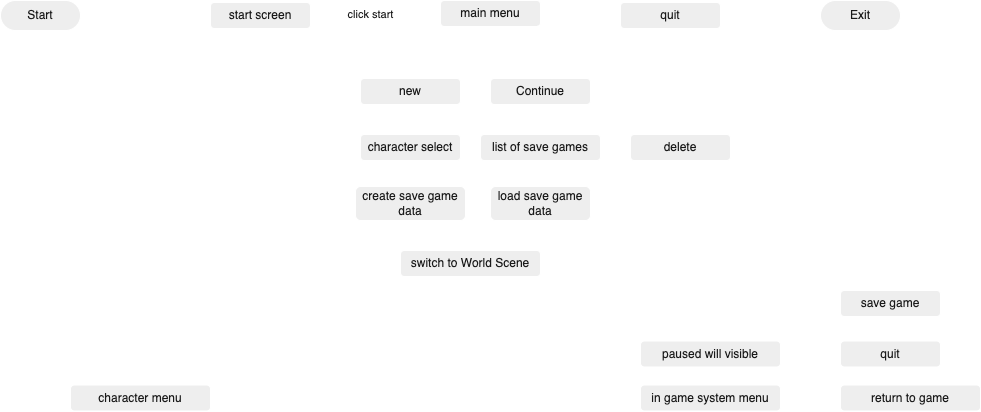

The diagram above was exported from draw.io. Its source (the exported page's mxGraphModel, read from the mxfile embedded in the PNG):
<mxGraphModel dx="2860" dy="1169" grid="1" gridSize="10" guides="1" tooltips="1" connect="1" arrows="1" fold="1" page="1" pageScale="1" pageWidth="1169" pageHeight="827" math="0" shadow="0">
  <root>
    <mxCell id="0" />
    <mxCell id="1" parent="0" />
    <mxCell id="ngPG5QUaVz7uxNA18bzF-5" value="" style="edgeStyle=none;html=1;" edge="1" parent="1" source="ngPG5QUaVz7uxNA18bzF-1" target="ngPG5QUaVz7uxNA18bzF-4">
      <mxGeometry relative="1" as="geometry" />
    </mxCell>
    <mxCell id="ngPG5QUaVz7uxNA18bzF-6" value="Press A" style="edgeLabel;html=1;align=center;verticalAlign=middle;resizable=0;points=[];" vertex="1" connectable="0" parent="ngPG5QUaVz7uxNA18bzF-5">
      <mxGeometry x="-0.375" y="1" relative="1" as="geometry">
        <mxPoint x="26" y="1" as="offset" />
      </mxGeometry>
    </mxCell>
    <mxCell id="ngPG5QUaVz7uxNA18bzF-1" value="Show Start Screen" style="rounded=1;whiteSpace=wrap;html=1;fillColor=#1ba1e2;fontColor=#ffffff;strokeColor=#006EAF;" vertex="1" parent="1">
      <mxGeometry x="-895" y="160" width="130" height="26" as="geometry" />
    </mxCell>
    <mxCell id="ngPG5QUaVz7uxNA18bzF-3" style="edgeStyle=none;html=1;" edge="1" parent="1" source="ngPG5QUaVz7uxNA18bzF-2" target="ngPG5QUaVz7uxNA18bzF-1">
      <mxGeometry relative="1" as="geometry">
        <mxPoint x="-940" y="200" as="targetPoint" />
      </mxGeometry>
    </mxCell>
    <mxCell id="ngPG5QUaVz7uxNA18bzF-2" value="Game Launch" style="rounded=1;whiteSpace=wrap;html=1;arcSize=50;fillColor=#008a00;fontColor=#ffffff;strokeColor=#005700;" vertex="1" parent="1">
      <mxGeometry x="-1070" y="156" width="100" height="30" as="geometry" />
    </mxCell>
    <mxCell id="ngPG5QUaVz7uxNA18bzF-11" value="" style="edgeStyle=none;html=1;" edge="1" parent="1" source="ngPG5QUaVz7uxNA18bzF-4" target="ngPG5QUaVz7uxNA18bzF-10">
      <mxGeometry relative="1" as="geometry" />
    </mxCell>
    <mxCell id="ngPG5QUaVz7uxNA18bzF-4" value="Hide Start Screen" style="rounded=1;whiteSpace=wrap;html=1;" vertex="1" parent="1">
      <mxGeometry x="-640" y="160" width="130" height="26" as="geometry" />
    </mxCell>
    <mxCell id="ngPG5QUaVz7uxNA18bzF-13" value="" style="edgeStyle=none;html=1;entryX=0;entryY=0.5;entryDx=0;entryDy=0;" edge="1" parent="1" source="ngPG5QUaVz7uxNA18bzF-10" target="ngPG5QUaVz7uxNA18bzF-12">
      <mxGeometry relative="1" as="geometry" />
    </mxCell>
    <mxCell id="ngPG5QUaVz7uxNA18bzF-14" style="edgeStyle=none;html=1;entryX=0;entryY=0.5;entryDx=0;entryDy=0;" edge="1" parent="1" source="ngPG5QUaVz7uxNA18bzF-10" target="ngPG5QUaVz7uxNA18bzF-17">
      <mxGeometry relative="1" as="geometry">
        <mxPoint x="-280" y="440.0000000000002" as="targetPoint" />
      </mxGeometry>
    </mxCell>
    <mxCell id="ngPG5QUaVz7uxNA18bzF-15" style="edgeStyle=none;html=1;entryX=0;entryY=0.5;entryDx=0;entryDy=0;" edge="1" parent="1" source="ngPG5QUaVz7uxNA18bzF-10" target="ngPG5QUaVz7uxNA18bzF-18">
      <mxGeometry relative="1" as="geometry">
        <mxPoint x="-330" y="520.0000000000002" as="targetPoint" />
      </mxGeometry>
    </mxCell>
    <mxCell id="ngPG5QUaVz7uxNA18bzF-16" style="edgeStyle=none;html=1;entryX=0;entryY=0.5;entryDx=0;entryDy=0;" edge="1" parent="1" source="ngPG5QUaVz7uxNA18bzF-10" target="ngPG5QUaVz7uxNA18bzF-19">
      <mxGeometry relative="1" as="geometry">
        <mxPoint x="-390" y="560.0000000000002" as="targetPoint" />
      </mxGeometry>
    </mxCell>
    <mxCell id="ngPG5QUaVz7uxNA18bzF-21" style="edgeStyle=none;html=1;entryX=0;entryY=0.5;entryDx=0;entryDy=0;" edge="1" parent="1" source="ngPG5QUaVz7uxNA18bzF-10" target="ngPG5QUaVz7uxNA18bzF-20">
      <mxGeometry relative="1" as="geometry" />
    </mxCell>
    <mxCell id="ngPG5QUaVz7uxNA18bzF-26" style="edgeStyle=none;html=1;entryX=0;entryY=0.5;entryDx=0;entryDy=0;" edge="1" parent="1" source="ngPG5QUaVz7uxNA18bzF-10" target="ngPG5QUaVz7uxNA18bzF-22">
      <mxGeometry relative="1" as="geometry" />
    </mxCell>
    <mxCell id="ngPG5QUaVz7uxNA18bzF-27" style="edgeStyle=none;html=1;entryX=0;entryY=0.5;entryDx=0;entryDy=0;" edge="1" parent="1" source="ngPG5QUaVz7uxNA18bzF-10" target="ngPG5QUaVz7uxNA18bzF-23">
      <mxGeometry relative="1" as="geometry" />
    </mxCell>
    <mxCell id="ngPG5QUaVz7uxNA18bzF-10" value="Show Menu" style="rounded=1;whiteSpace=wrap;html=1;fillColor=#1ba1e2;fontColor=#ffffff;strokeColor=#006EAF;" vertex="1" parent="1">
      <mxGeometry x="-640" y="412" width="130" height="26" as="geometry" />
    </mxCell>
    <mxCell id="ngPG5QUaVz7uxNA18bzF-12" value="Continue" style="rounded=1;whiteSpace=wrap;html=1;fontColor=light-dark(#000000,#636363);" vertex="1" parent="1">
      <mxGeometry x="-290" y="326" width="130" height="26" as="geometry" />
    </mxCell>
    <mxCell id="ngPG5QUaVz7uxNA18bzF-30" style="edgeStyle=none;html=1;entryX=0;entryY=0.5;entryDx=0;entryDy=0;" edge="1" parent="1" source="ngPG5QUaVz7uxNA18bzF-17" target="ngPG5QUaVz7uxNA18bzF-107">
      <mxGeometry relative="1" as="geometry">
        <mxPoint x="-65" y="386.0000000000002" as="targetPoint" />
      </mxGeometry>
    </mxCell>
    <mxCell id="ngPG5QUaVz7uxNA18bzF-17" value="New Game" style="rounded=1;whiteSpace=wrap;html=1;" vertex="1" parent="1">
      <mxGeometry x="-290" y="373" width="130" height="26" as="geometry" />
    </mxCell>
    <mxCell id="ngPG5QUaVz7uxNA18bzF-31" style="edgeStyle=none;html=1;entryX=0;entryY=0.5;entryDx=0;entryDy=0;" edge="1" parent="1" source="ngPG5QUaVz7uxNA18bzF-18" target="ngPG5QUaVz7uxNA18bzF-58">
      <mxGeometry relative="1" as="geometry">
        <mxPoint x="-65" y="439.0000000000002" as="targetPoint" />
      </mxGeometry>
    </mxCell>
    <mxCell id="ngPG5QUaVz7uxNA18bzF-18" value="Load Game" style="rounded=1;whiteSpace=wrap;html=1;" vertex="1" parent="1">
      <mxGeometry x="-290" y="426" width="130" height="26" as="geometry" />
    </mxCell>
    <mxCell id="ngPG5QUaVz7uxNA18bzF-19" value="Credits" style="rounded=1;whiteSpace=wrap;html=1;fontColor=light-dark(#000000,#6E6E6E);" vertex="1" parent="1">
      <mxGeometry x="-290" y="476" width="130" height="26" as="geometry" />
    </mxCell>
    <mxCell id="ngPG5QUaVz7uxNA18bzF-20" value="Settings" style="rounded=1;whiteSpace=wrap;html=1;fontColor=light-dark(#000000,#6E6E6E);" vertex="1" parent="1">
      <mxGeometry x="-290" y="526" width="130" height="26" as="geometry" />
    </mxCell>
    <mxCell id="ngPG5QUaVz7uxNA18bzF-33" value="" style="edgeStyle=none;html=1;" edge="1" parent="1" source="ngPG5QUaVz7uxNA18bzF-22" target="ngPG5QUaVz7uxNA18bzF-32">
      <mxGeometry relative="1" as="geometry" />
    </mxCell>
    <mxCell id="ngPG5QUaVz7uxNA18bzF-22" value="Back to Title" style="rounded=1;whiteSpace=wrap;html=1;" vertex="1" parent="1">
      <mxGeometry x="-295" y="620" width="130" height="26" as="geometry" />
    </mxCell>
    <mxCell id="ngPG5QUaVz7uxNA18bzF-25" style="edgeStyle=none;html=1;" edge="1" parent="1" source="ngPG5QUaVz7uxNA18bzF-23" target="ngPG5QUaVz7uxNA18bzF-24">
      <mxGeometry relative="1" as="geometry" />
    </mxCell>
    <mxCell id="ngPG5QUaVz7uxNA18bzF-23" value="Quit" style="rounded=1;whiteSpace=wrap;html=1;" vertex="1" parent="1">
      <mxGeometry x="-290" y="570" width="130" height="26" as="geometry" />
    </mxCell>
    <mxCell id="ngPG5QUaVz7uxNA18bzF-24" value="Exit" style="rounded=1;whiteSpace=wrap;html=1;arcSize=50;fillColor=#e51400;fontColor=#ffffff;strokeColor=#B20000;" vertex="1" parent="1">
      <mxGeometry x="-120" y="572" width="80" height="30" as="geometry" />
    </mxCell>
    <mxCell id="ngPG5QUaVz7uxNA18bzF-34" style="edgeStyle=none;html=1;" edge="1" parent="1" source="ngPG5QUaVz7uxNA18bzF-32" target="ngPG5QUaVz7uxNA18bzF-1">
      <mxGeometry relative="1" as="geometry">
        <mxPoint x="-660" y="380.0000000000002" as="targetPoint" />
        <Array as="points">
          <mxPoint x="-830" y="680" />
        </Array>
      </mxGeometry>
    </mxCell>
    <mxCell id="ngPG5QUaVz7uxNA18bzF-32" value="Hide Menu" style="rounded=1;whiteSpace=wrap;html=1;fillColor=#1ba1e2;fontColor=#ffffff;strokeColor=#006EAF;" vertex="1" parent="1">
      <mxGeometry x="-295" y="670" width="130" height="26" as="geometry" />
    </mxCell>
    <mxCell id="ngPG5QUaVz7uxNA18bzF-47" value="" style="edgeStyle=none;html=1;entryX=0;entryY=0.5;entryDx=0;entryDy=0;" edge="1" parent="1" source="ngPG5QUaVz7uxNA18bzF-35" target="ngPG5QUaVz7uxNA18bzF-53">
      <mxGeometry relative="1" as="geometry">
        <mxPoint x="1100" y="372" as="targetPoint" />
      </mxGeometry>
    </mxCell>
    <mxCell id="ngPG5QUaVz7uxNA18bzF-35" value="Get Unused Save Slot" style="rounded=1;whiteSpace=wrap;html=1;" vertex="1" parent="1">
      <mxGeometry x="860" y="359" width="150" height="26" as="geometry" />
    </mxCell>
    <mxCell id="ngPG5QUaVz7uxNA18bzF-38" value="" style="group;fillColor=#1ba1e2;fontColor=#ffffff;strokeColor=#006EAF;" vertex="1" connectable="0" parent="1">
      <mxGeometry x="-890" y="100" width="120" height="30" as="geometry" />
    </mxCell>
    <mxCell id="ngPG5QUaVz7uxNA18bzF-8" value="Start Screen" style="text;html=1;align=center;verticalAlign=middle;whiteSpace=wrap;rounded=0;" vertex="1" parent="ngPG5QUaVz7uxNA18bzF-38">
      <mxGeometry width="120" height="30" as="geometry" />
    </mxCell>
    <mxCell id="ngPG5QUaVz7uxNA18bzF-28" value="" style="endArrow=none;html=1;" edge="1" parent="ngPG5QUaVz7uxNA18bzF-38">
      <mxGeometry width="50" height="50" relative="1" as="geometry">
        <mxPoint y="30" as="sourcePoint" />
        <mxPoint x="110" y="30" as="targetPoint" />
      </mxGeometry>
    </mxCell>
    <mxCell id="ngPG5QUaVz7uxNA18bzF-39" value="" style="group" vertex="1" connectable="0" parent="1">
      <mxGeometry x="-290" y="100" width="120" height="30" as="geometry" />
    </mxCell>
    <mxCell id="ngPG5QUaVz7uxNA18bzF-41" value="" style="endArrow=none;html=1;" edge="1" parent="ngPG5QUaVz7uxNA18bzF-39">
      <mxGeometry width="50" height="50" relative="1" as="geometry">
        <mxPoint y="30" as="sourcePoint" />
        <mxPoint x="270" y="30" as="targetPoint" />
      </mxGeometry>
    </mxCell>
    <mxCell id="ngPG5QUaVz7uxNA18bzF-42" value="" style="group" vertex="1" connectable="0" parent="1">
      <mxGeometry x="790" y="86" width="150" height="30" as="geometry" />
    </mxCell>
    <mxCell id="ngPG5QUaVz7uxNA18bzF-44" value="" style="endArrow=none;html=1;" edge="1" parent="ngPG5QUaVz7uxNA18bzF-42">
      <mxGeometry width="50" height="50" relative="1" as="geometry">
        <mxPoint y="30" as="sourcePoint" />
        <mxPoint x="660" y="30" as="targetPoint" />
      </mxGeometry>
    </mxCell>
    <mxCell id="ngPG5QUaVz7uxNA18bzF-52" value="Save Game Manager" style="text;html=1;align=center;verticalAlign=middle;resizable=0;points=[];autosize=1;strokeColor=none;fillColor=none;" vertex="1" parent="ngPG5QUaVz7uxNA18bzF-42">
      <mxGeometry x="10" width="140" height="30" as="geometry" />
    </mxCell>
    <mxCell id="ngPG5QUaVz7uxNA18bzF-40" value="Game Menu" style="text;html=1;align=center;verticalAlign=middle;whiteSpace=wrap;rounded=0;fillColor=#1ba1e2;fontColor=#ffffff;strokeColor=#006EAF;" vertex="1" parent="1">
      <mxGeometry x="-220" y="100" width="120" height="30" as="geometry" />
    </mxCell>
    <mxCell id="ngPG5QUaVz7uxNA18bzF-43" value="World Scene Manager" style="text;html=1;align=center;verticalAlign=middle;whiteSpace=wrap;rounded=0;" vertex="1" parent="1">
      <mxGeometry x="1660" y="81" width="170" height="30" as="geometry" />
    </mxCell>
    <mxCell id="ngPG5QUaVz7uxNA18bzF-49" value="" style="edgeStyle=none;html=1;" edge="1" parent="1" source="ngPG5QUaVz7uxNA18bzF-46" target="ngPG5QUaVz7uxNA18bzF-48">
      <mxGeometry relative="1" as="geometry" />
    </mxCell>
    <mxCell id="ngPG5QUaVz7uxNA18bzF-46" value="Populate SaveData with Defaults" style="rounded=1;whiteSpace=wrap;html=1;" vertex="1" parent="1">
      <mxGeometry x="1220" y="359" width="180" height="26" as="geometry" />
    </mxCell>
    <mxCell id="ngPG5QUaVz7uxNA18bzF-112" style="edgeStyle=none;html=1;entryX=0;entryY=0.25;entryDx=0;entryDy=0;" edge="1" parent="1" source="ngPG5QUaVz7uxNA18bzF-48" target="ngPG5QUaVz7uxNA18bzF-111">
      <mxGeometry relative="1" as="geometry" />
    </mxCell>
    <mxCell id="ngPG5QUaVz7uxNA18bzF-48" value="Save File" style="rounded=1;whiteSpace=wrap;html=1;" vertex="1" parent="1">
      <mxGeometry x="1430" y="359" width="90" height="26" as="geometry" />
    </mxCell>
    <mxCell id="ngPG5QUaVz7uxNA18bzF-51" value="" style="endArrow=none;html=1;" edge="1" parent="1">
      <mxGeometry width="50" height="50" relative="1" as="geometry">
        <mxPoint x="1640" y="126" as="sourcePoint" />
        <mxPoint x="1860" y="126" as="targetPoint" />
      </mxGeometry>
    </mxCell>
    <mxCell id="ngPG5QUaVz7uxNA18bzF-54" style="edgeStyle=none;html=1;entryX=0;entryY=0.5;entryDx=0;entryDy=0;exitX=1;exitY=0.5;exitDx=0;exitDy=0;" edge="1" parent="1" source="ngPG5QUaVz7uxNA18bzF-53" target="ngPG5QUaVz7uxNA18bzF-46">
      <mxGeometry relative="1" as="geometry" />
    </mxCell>
    <mxCell id="ngPG5QUaVz7uxNA18bzF-53" value="Set as Current Slot" style="rounded=1;whiteSpace=wrap;html=1;" vertex="1" parent="1">
      <mxGeometry x="1040" y="359" width="150" height="26" as="geometry" />
    </mxCell>
    <mxCell id="ngPG5QUaVz7uxNA18bzF-55" value="" style="group;fillColor=#1ba1e2;fontColor=#ffffff;strokeColor=#006EAF;" vertex="1" connectable="0" parent="1">
      <mxGeometry x="30" y="110.99999999999977" width="140" height="30" as="geometry" />
    </mxCell>
    <mxCell id="ngPG5QUaVz7uxNA18bzF-56" value="Save Game Selector UI" style="text;html=1;align=center;verticalAlign=middle;whiteSpace=wrap;rounded=0;" vertex="1" parent="ngPG5QUaVz7uxNA18bzF-55">
      <mxGeometry width="140" height="30" as="geometry" />
    </mxCell>
    <mxCell id="ngPG5QUaVz7uxNA18bzF-57" value="" style="endArrow=none;html=1;entryX=1.012;entryY=0.99;entryDx=0;entryDy=0;entryPerimeter=0;" edge="1" parent="ngPG5QUaVz7uxNA18bzF-55" target="ngPG5QUaVz7uxNA18bzF-56">
      <mxGeometry width="50" height="50" relative="1" as="geometry">
        <mxPoint y="30" as="sourcePoint" />
        <mxPoint x="110" y="30" as="targetPoint" />
      </mxGeometry>
    </mxCell>
    <mxCell id="ngPG5QUaVz7uxNA18bzF-60" value="" style="edgeStyle=none;html=1;" edge="1" parent="1" source="ngPG5QUaVz7uxNA18bzF-58" target="ngPG5QUaVz7uxNA18bzF-59">
      <mxGeometry relative="1" as="geometry" />
    </mxCell>
    <mxCell id="ngPG5QUaVz7uxNA18bzF-63" value="" style="edgeStyle=none;html=1;" edge="1" parent="1" source="ngPG5QUaVz7uxNA18bzF-58" target="ngPG5QUaVz7uxNA18bzF-62">
      <mxGeometry relative="1" as="geometry" />
    </mxCell>
    <mxCell id="ngPG5QUaVz7uxNA18bzF-58" value="Show Selector" style="rounded=1;whiteSpace=wrap;html=1;" vertex="1" parent="1">
      <mxGeometry x="20" y="426" width="110" height="26" as="geometry" />
    </mxCell>
    <mxCell id="ngPG5QUaVz7uxNA18bzF-69" style="edgeStyle=none;html=1;entryX=0;entryY=0.5;entryDx=0;entryDy=0;" edge="1" parent="1" source="ngPG5QUaVz7uxNA18bzF-59" target="ngPG5QUaVz7uxNA18bzF-108">
      <mxGeometry relative="1" as="geometry" />
    </mxCell>
    <mxCell id="ngPG5QUaVz7uxNA18bzF-59" value="user selects" style="rounded=1;whiteSpace=wrap;html=1;" vertex="1" parent="1">
      <mxGeometry x="210" y="426" width="110" height="26" as="geometry" />
    </mxCell>
    <mxCell id="ngPG5QUaVz7uxNA18bzF-64" style="edgeStyle=none;html=1;exitX=0.5;exitY=1;exitDx=0;exitDy=0;entryX=0.5;entryY=0;entryDx=0;entryDy=0;" edge="1" parent="1" source="ngPG5QUaVz7uxNA18bzF-62" target="ngPG5QUaVz7uxNA18bzF-65">
      <mxGeometry relative="1" as="geometry">
        <mxPoint x="75" y="540" as="targetPoint" />
      </mxGeometry>
    </mxCell>
    <mxCell id="ngPG5QUaVz7uxNA18bzF-62" value="select cancel" style="rounded=1;whiteSpace=wrap;html=1;" vertex="1" parent="1">
      <mxGeometry x="20" y="476" width="110" height="26" as="geometry" />
    </mxCell>
    <mxCell id="ngPG5QUaVz7uxNA18bzF-65" value="Hide Selector" style="rounded=1;whiteSpace=wrap;html=1;" vertex="1" parent="1">
      <mxGeometry x="20" y="520" width="110" height="26" as="geometry" />
    </mxCell>
    <mxCell id="ngPG5QUaVz7uxNA18bzF-71" value="" style="edgeStyle=none;html=1;" edge="1" parent="1" source="ngPG5QUaVz7uxNA18bzF-68" target="ngPG5QUaVz7uxNA18bzF-70">
      <mxGeometry relative="1" as="geometry" />
    </mxCell>
    <mxCell id="ngPG5QUaVz7uxNA18bzF-68" value="Set as Current Slot" style="rounded=1;whiteSpace=wrap;html=1;" vertex="1" parent="1">
      <mxGeometry x="1040" y="414" width="150" height="26" as="geometry" />
    </mxCell>
    <mxCell id="ngPG5QUaVz7uxNA18bzF-113" style="edgeStyle=none;html=1;entryX=0;entryY=0.75;entryDx=0;entryDy=0;" edge="1" parent="1" source="ngPG5QUaVz7uxNA18bzF-70" target="ngPG5QUaVz7uxNA18bzF-111">
      <mxGeometry relative="1" as="geometry" />
    </mxCell>
    <mxCell id="ngPG5QUaVz7uxNA18bzF-70" value="Load SaveData" style="rounded=1;whiteSpace=wrap;html=1;" vertex="1" parent="1">
      <mxGeometry x="1220" y="414" width="150" height="26" as="geometry" />
    </mxCell>
    <mxCell id="ngPG5QUaVz7uxNA18bzF-94" value="" style="html=1;points=[];perimeter=orthogonalPerimeter;fillColor=strokeColor;" vertex="1" parent="1">
      <mxGeometry y="76" width="5" height="730" as="geometry" />
    </mxCell>
    <mxCell id="ngPG5QUaVz7uxNA18bzF-95" value="" style="html=1;points=[];perimeter=orthogonalPerimeter;fillColor=strokeColor;" vertex="1" parent="1">
      <mxGeometry x="1610" y="60" width="5" height="1010" as="geometry" />
    </mxCell>
    <mxCell id="ngPG5QUaVz7uxNA18bzF-96" value="" style="html=1;points=[];perimeter=orthogonalPerimeter;fillColor=strokeColor;" vertex="1" parent="1">
      <mxGeometry x="-380" y="76" width="5" height="730" as="geometry" />
    </mxCell>
    <mxCell id="ngPG5QUaVz7uxNA18bzF-97" value="" style="html=1;points=[];perimeter=orthogonalPerimeter;fillColor=strokeColor;" vertex="1" parent="1">
      <mxGeometry x="740" y="76" width="5" height="974" as="geometry" />
    </mxCell>
    <mxCell id="ngPG5QUaVz7uxNA18bzF-136" value="" style="edgeStyle=none;html=1;entryX=0;entryY=0.5;entryDx=0;entryDy=0;" edge="1" parent="1" source="ngPG5QUaVz7uxNA18bzF-99" target="ngPG5QUaVz7uxNA18bzF-138">
      <mxGeometry relative="1" as="geometry">
        <mxPoint x="1680" y="922.8333333333335" as="targetPoint" />
        <Array as="points">
          <mxPoint x="575" y="920" />
        </Array>
      </mxGeometry>
    </mxCell>
    <mxCell id="ngPG5QUaVz7uxNA18bzF-99" value="Hide Loader" style="rounded=1;whiteSpace=wrap;html=1;" vertex="1" parent="1">
      <mxGeometry x="510" y="827.5" width="130" height="26" as="geometry" />
    </mxCell>
    <mxCell id="ngPG5QUaVz7uxNA18bzF-101" value="" style="group;fillColor=#1ba1e2;fontColor=#ffffff;strokeColor=#006EAF;" vertex="1" connectable="0" parent="1">
      <mxGeometry x="469" y="110.99999999999977" width="140" height="30" as="geometry" />
    </mxCell>
    <mxCell id="ngPG5QUaVz7uxNA18bzF-102" value="Loading Screen" style="text;html=1;align=center;verticalAlign=middle;whiteSpace=wrap;rounded=0;" vertex="1" parent="ngPG5QUaVz7uxNA18bzF-101">
      <mxGeometry width="140" height="30" as="geometry" />
    </mxCell>
    <mxCell id="ngPG5QUaVz7uxNA18bzF-103" value="" style="endArrow=none;html=1;entryX=1.012;entryY=0.99;entryDx=0;entryDy=0;entryPerimeter=0;" edge="1" parent="ngPG5QUaVz7uxNA18bzF-101" target="ngPG5QUaVz7uxNA18bzF-102">
      <mxGeometry width="50" height="50" relative="1" as="geometry">
        <mxPoint y="30" as="sourcePoint" />
        <mxPoint x="110" y="30" as="targetPoint" />
      </mxGeometry>
    </mxCell>
    <mxCell id="ngPG5QUaVz7uxNA18bzF-105" value="" style="html=1;points=[];perimeter=orthogonalPerimeter;fillColor=strokeColor;" vertex="1" parent="1">
      <mxGeometry x="410" y="86" width="5" height="730" as="geometry" />
    </mxCell>
    <mxCell id="ngPG5QUaVz7uxNA18bzF-109" style="edgeStyle=none;html=1;entryX=0;entryY=0.5;entryDx=0;entryDy=0;" edge="1" parent="1" source="ngPG5QUaVz7uxNA18bzF-107" target="ngPG5QUaVz7uxNA18bzF-35">
      <mxGeometry relative="1" as="geometry" />
    </mxCell>
    <mxCell id="ngPG5QUaVz7uxNA18bzF-107" value="Show Loader" style="rounded=1;whiteSpace=wrap;html=1;" vertex="1" parent="1">
      <mxGeometry x="520" y="370" width="130" height="26" as="geometry" />
    </mxCell>
    <mxCell id="ngPG5QUaVz7uxNA18bzF-110" style="edgeStyle=none;html=1;entryX=0;entryY=0.5;entryDx=0;entryDy=0;" edge="1" parent="1" source="ngPG5QUaVz7uxNA18bzF-108" target="ngPG5QUaVz7uxNA18bzF-68">
      <mxGeometry relative="1" as="geometry" />
    </mxCell>
    <mxCell id="ngPG5QUaVz7uxNA18bzF-108" value="Show Loader" style="rounded=1;whiteSpace=wrap;html=1;" vertex="1" parent="1">
      <mxGeometry x="510" y="426" width="130" height="26" as="geometry" />
    </mxCell>
    <mxCell id="ngPG5QUaVz7uxNA18bzF-115" value="" style="edgeStyle=none;html=1;exitX=0.5;exitY=1;exitDx=0;exitDy=0;" edge="1" parent="1" source="ngPG5QUaVz7uxNA18bzF-129" target="ngPG5QUaVz7uxNA18bzF-114">
      <mxGeometry relative="1" as="geometry" />
    </mxCell>
    <mxCell id="ngPG5QUaVz7uxNA18bzF-128" style="edgeStyle=none;html=1;entryX=0.5;entryY=0;entryDx=0;entryDy=0;" edge="1" parent="1" source="ngPG5QUaVz7uxNA18bzF-111" target="ngPG5QUaVz7uxNA18bzF-129">
      <mxGeometry relative="1" as="geometry">
        <mxPoint x="1970" y="360" as="targetPoint" />
      </mxGeometry>
    </mxCell>
    <mxCell id="ngPG5QUaVz7uxNA18bzF-111" value="Load World Scene" style="rounded=1;whiteSpace=wrap;html=1;" vertex="1" parent="1">
      <mxGeometry x="1670" y="385" width="150" height="41" as="geometry" />
    </mxCell>
    <mxCell id="ngPG5QUaVz7uxNA18bzF-117" value="" style="edgeStyle=none;html=1;" edge="1" parent="1" source="ngPG5QUaVz7uxNA18bzF-114" target="ngPG5QUaVz7uxNA18bzF-116">
      <mxGeometry relative="1" as="geometry" />
    </mxCell>
    <mxCell id="ngPG5QUaVz7uxNA18bzF-114" value="Wait Until Scene Loads" style="rounded=1;whiteSpace=wrap;html=1;" vertex="1" parent="1">
      <mxGeometry x="1670" y="552" width="150" height="41" as="geometry" />
    </mxCell>
    <mxCell id="ngPG5QUaVz7uxNA18bzF-120" value="" style="edgeStyle=none;html=1;" edge="1" parent="1" source="ngPG5QUaVz7uxNA18bzF-116" target="ngPG5QUaVz7uxNA18bzF-119">
      <mxGeometry relative="1" as="geometry" />
    </mxCell>
    <mxCell id="ngPG5QUaVz7uxNA18bzF-116" value="Wait for all singletons to be available" style="rounded=1;whiteSpace=wrap;html=1;" vertex="1" parent="1">
      <mxGeometry x="1660" y="624" width="170" height="41" as="geometry" />
    </mxCell>
    <mxCell id="ngPG5QUaVz7uxNA18bzF-123" style="edgeStyle=none;html=1;entryX=1;entryY=0.5;entryDx=0;entryDy=0;" edge="1" parent="1" source="ngPG5QUaVz7uxNA18bzF-119" target="ngPG5QUaVz7uxNA18bzF-124">
      <mxGeometry relative="1" as="geometry">
        <mxPoint x="1540" y="714.4999999999998" as="targetPoint" />
      </mxGeometry>
    </mxCell>
    <mxCell id="ngPG5QUaVz7uxNA18bzF-119" value="instantiate player - inactive" style="rounded=1;whiteSpace=wrap;html=1;" vertex="1" parent="1">
      <mxGeometry x="1660" y="694" width="170" height="41" as="geometry" />
    </mxCell>
    <mxCell id="ngPG5QUaVz7uxNA18bzF-126" style="edgeStyle=none;html=1;entryX=0;entryY=0.5;entryDx=0;entryDy=0;" edge="1" parent="1" source="ngPG5QUaVz7uxNA18bzF-124" target="ngPG5QUaVz7uxNA18bzF-127">
      <mxGeometry relative="1" as="geometry">
        <mxPoint x="1690" y="788.0000000000002" as="targetPoint" />
        <Array as="points">
          <mxPoint x="1475" y="780" />
        </Array>
      </mxGeometry>
    </mxCell>
    <mxCell id="ngPG5QUaVz7uxNA18bzF-124" value="update player with saveData" style="rounded=1;whiteSpace=wrap;html=1;" vertex="1" parent="1">
      <mxGeometry x="1390" y="694" width="170" height="41" as="geometry" />
    </mxCell>
    <mxCell id="ngPG5QUaVz7uxNA18bzF-133" style="edgeStyle=none;html=1;entryX=0.5;entryY=0;entryDx=0;entryDy=0;" edge="1" parent="1" source="ngPG5QUaVz7uxNA18bzF-127" target="ngPG5QUaVz7uxNA18bzF-132">
      <mxGeometry relative="1" as="geometry" />
    </mxCell>
    <mxCell id="ngPG5QUaVz7uxNA18bzF-127" value="position player in world" style="rounded=1;whiteSpace=wrap;html=1;" vertex="1" parent="1">
      <mxGeometry x="1660" y="760.5" width="170" height="41" as="geometry" />
    </mxCell>
    <mxCell id="ngPG5QUaVz7uxNA18bzF-129" value="Deactivate all inputs" style="rounded=1;whiteSpace=wrap;html=1;" vertex="1" parent="1">
      <mxGeometry x="1670" y="468.5" width="150" height="41" as="geometry" />
    </mxCell>
    <mxCell id="ngPG5QUaVz7uxNA18bzF-134" style="edgeStyle=none;html=1;entryX=1;entryY=0.5;entryDx=0;entryDy=0;" edge="1" parent="1" source="ngPG5QUaVz7uxNA18bzF-132" target="ngPG5QUaVz7uxNA18bzF-99">
      <mxGeometry relative="1" as="geometry" />
    </mxCell>
    <mxCell id="ngPG5QUaVz7uxNA18bzF-132" value="start player &quot;spawning&quot; animation" style="rounded=1;whiteSpace=wrap;html=1;" vertex="1" parent="1">
      <mxGeometry x="1640" y="827.5" width="210" height="41" as="geometry" />
    </mxCell>
    <mxCell id="ngPG5QUaVz7uxNA18bzF-138" value="enable player inputs" style="rounded=1;whiteSpace=wrap;html=1;" vertex="1" parent="1">
      <mxGeometry x="1690" y="910" width="130" height="26" as="geometry" />
    </mxCell>
    <mxCell id="ngPG5QUaVz7uxNA18bzF-140" value="" style="html=1;points=[];perimeter=orthogonalPerimeter;fillColor=strokeColor;" vertex="1" parent="1">
      <mxGeometry x="1900" y="67.5" width="5" height="1010" as="geometry" />
    </mxCell>
  </root>
</mxGraphModel>